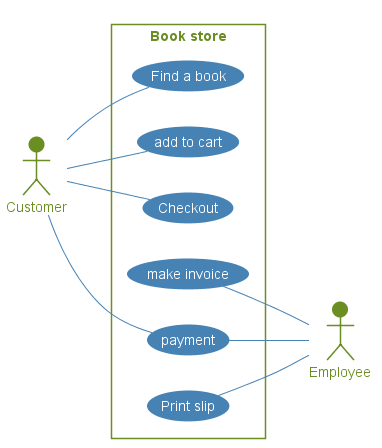

The diagram above was rendered by PlantUML. Its source (embedded in the PNG):
@startuml book-store
actor Customer
actor Employee
left to right direction
skinparam actor{
    FontColor OliveDrab
    BackgroundColor OliveDrab
    BorderColor OliveDrab
    Shadowing false
}
skinparam usecase {
    FontColor White 
    ArrowColor SteelBlue
    BackgroundColor SteelBlue
    BorderColor SteelBlue
    Shadowing false
}
skinparam rectangle{    
    FontColor OliveDrab
    BorderColor OliveDrab
    Shadowing false
}
rectangle "Book store"{
    Customer -- (Find a book)
    Customer -- (add to cart)
    Customer -- (Checkout)
    (make invoice) -- Employee
    (payment) -- Employee
    Customer -- (payment)
    (Print slip) -- Employee
}
@enduml